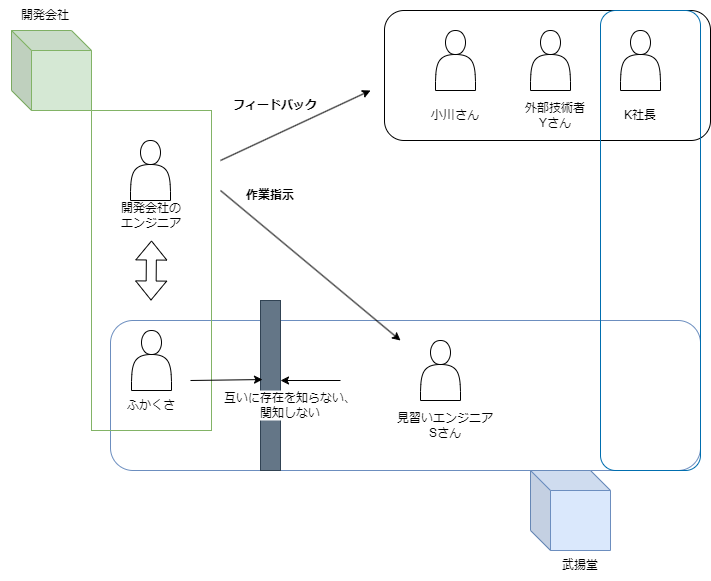

The diagram above was exported from draw.io. Its source (the exported page's mxGraphModel, read from the mxfile embedded in the PNG):
<mxGraphModel dx="880" dy="654" grid="1" gridSize="10" guides="1" tooltips="1" connect="1" arrows="1" fold="1" page="1" pageScale="1" pageWidth="827" pageHeight="1169" math="0" shadow="0">
  <root>
    <mxCell id="0" />
    <mxCell id="1" parent="0" />
    <mxCell id="Q0Q4ASfPmtK4dNOpTsf1-19" value="" style="rounded=1;whiteSpace=wrap;html=1;fillColor=none;strokeColor=#6c8ebf;" vertex="1" parent="1">
      <mxGeometry x="140" y="330" width="590" height="150" as="geometry" />
    </mxCell>
    <mxCell id="Q0Q4ASfPmtK4dNOpTsf1-6" value="" style="rounded=0;whiteSpace=wrap;html=1;fillColor=none;strokeColor=#82b366;" vertex="1" parent="1">
      <mxGeometry x="121" y="120" width="120" height="320" as="geometry" />
    </mxCell>
    <mxCell id="Q0Q4ASfPmtK4dNOpTsf1-1" value="" style="shape=actor;whiteSpace=wrap;html=1;" vertex="1" parent="1">
      <mxGeometry x="161" y="340" width="40" height="60" as="geometry" />
    </mxCell>
    <mxCell id="Q0Q4ASfPmtK4dNOpTsf1-2" value="ふかくさ" style="text;html=1;strokeColor=none;fillColor=none;align=center;verticalAlign=middle;whiteSpace=wrap;rounded=0;" vertex="1" parent="1">
      <mxGeometry x="151" y="400" width="60" height="30" as="geometry" />
    </mxCell>
    <mxCell id="Q0Q4ASfPmtK4dNOpTsf1-3" value="" style="shape=actor;whiteSpace=wrap;html=1;" vertex="1" parent="1">
      <mxGeometry x="160" y="150" width="40" height="60" as="geometry" />
    </mxCell>
    <mxCell id="Q0Q4ASfPmtK4dNOpTsf1-4" value="開発会社の&lt;br&gt;エンジニア" style="text;html=1;strokeColor=none;fillColor=none;align=center;verticalAlign=middle;whiteSpace=wrap;rounded=0;" vertex="1" parent="1">
      <mxGeometry x="141" y="210" width="80" height="30" as="geometry" />
    </mxCell>
    <mxCell id="Q0Q4ASfPmtK4dNOpTsf1-5" value="" style="shape=flexArrow;endArrow=classic;startArrow=classic;html=1;rounded=0;" edge="1" parent="1">
      <mxGeometry width="100" height="100" relative="1" as="geometry">
        <mxPoint x="180.5" y="310" as="sourcePoint" />
        <mxPoint x="181" y="250" as="targetPoint" />
      </mxGeometry>
    </mxCell>
    <mxCell id="Q0Q4ASfPmtK4dNOpTsf1-7" value="" style="shape=cube;whiteSpace=wrap;html=1;boundedLbl=1;backgroundOutline=1;darkOpacity=0.05;darkOpacity2=0.1;fillColor=#d5e8d4;size=20;strokeColor=#82b366;" vertex="1" parent="1">
      <mxGeometry x="41" y="40" width="80" height="80" as="geometry" />
    </mxCell>
    <mxCell id="Q0Q4ASfPmtK4dNOpTsf1-8" value="" style="shape=cube;whiteSpace=wrap;html=1;boundedLbl=1;backgroundOutline=1;darkOpacity=0.05;darkOpacity2=0.1;fillColor=#dae8fc;size=20;strokeColor=#6c8ebf;" vertex="1" parent="1">
      <mxGeometry x="560" y="480" width="80" height="80" as="geometry" />
    </mxCell>
    <mxCell id="Q0Q4ASfPmtK4dNOpTsf1-9" value="武揚堂" style="text;html=1;strokeColor=none;fillColor=none;align=center;verticalAlign=middle;whiteSpace=wrap;rounded=0;" vertex="1" parent="1">
      <mxGeometry x="580" y="560" width="60" height="30" as="geometry" />
    </mxCell>
    <mxCell id="Q0Q4ASfPmtK4dNOpTsf1-10" value="開発会社" style="text;html=1;strokeColor=none;fillColor=none;align=center;verticalAlign=middle;whiteSpace=wrap;rounded=0;" vertex="1" parent="1">
      <mxGeometry x="30" y="10" width="90" height="30" as="geometry" />
    </mxCell>
    <mxCell id="Q0Q4ASfPmtK4dNOpTsf1-11" value="" style="shape=actor;whiteSpace=wrap;html=1;" vertex="1" parent="1">
      <mxGeometry x="450" y="350" width="40" height="60" as="geometry" />
    </mxCell>
    <mxCell id="Q0Q4ASfPmtK4dNOpTsf1-12" value="見習いエンジニア&lt;br&gt;Sさん" style="text;html=1;strokeColor=none;fillColor=none;align=center;verticalAlign=middle;whiteSpace=wrap;rounded=0;" vertex="1" parent="1">
      <mxGeometry x="400" y="420" width="150" height="30" as="geometry" />
    </mxCell>
    <mxCell id="Q0Q4ASfPmtK4dNOpTsf1-13" value="" style="endArrow=classic;html=1;rounded=0;" edge="1" parent="1">
      <mxGeometry width="50" height="50" relative="1" as="geometry">
        <mxPoint x="250" y="200" as="sourcePoint" />
        <mxPoint x="430" y="350" as="targetPoint" />
      </mxGeometry>
    </mxCell>
    <mxCell id="Q0Q4ASfPmtK4dNOpTsf1-14" value="作業指示" style="text;html=1;strokeColor=none;fillColor=none;align=center;verticalAlign=middle;whiteSpace=wrap;rounded=0;fontStyle=1" vertex="1" parent="1">
      <mxGeometry x="270" y="190" width="60" height="30" as="geometry" />
    </mxCell>
    <mxCell id="Q0Q4ASfPmtK4dNOpTsf1-15" value="" style="endArrow=classic;html=1;rounded=0;" edge="1" parent="1">
      <mxGeometry width="50" height="50" relative="1" as="geometry">
        <mxPoint x="250" y="170" as="sourcePoint" />
        <mxPoint x="400" y="100" as="targetPoint" />
      </mxGeometry>
    </mxCell>
    <mxCell id="Q0Q4ASfPmtK4dNOpTsf1-16" value="" style="shape=actor;whiteSpace=wrap;html=1;" vertex="1" parent="1">
      <mxGeometry x="465" y="40" width="40" height="60" as="geometry" />
    </mxCell>
    <mxCell id="Q0Q4ASfPmtK4dNOpTsf1-17" value="" style="shape=actor;whiteSpace=wrap;html=1;" vertex="1" parent="1">
      <mxGeometry x="560" y="40" width="40" height="60" as="geometry" />
    </mxCell>
    <mxCell id="Q0Q4ASfPmtK4dNOpTsf1-18" value="" style="shape=actor;whiteSpace=wrap;html=1;" vertex="1" parent="1">
      <mxGeometry x="650" y="40" width="40" height="60" as="geometry" />
    </mxCell>
    <mxCell id="Q0Q4ASfPmtK4dNOpTsf1-20" value="フィードバック" style="text;html=1;strokeColor=none;fillColor=none;align=center;verticalAlign=middle;whiteSpace=wrap;rounded=0;fontStyle=1" vertex="1" parent="1">
      <mxGeometry x="260" y="100" width="90" height="30" as="geometry" />
    </mxCell>
    <mxCell id="Q0Q4ASfPmtK4dNOpTsf1-21" value="" style="rounded=1;whiteSpace=wrap;html=1;fillColor=none;" vertex="1" parent="1">
      <mxGeometry x="414" y="20" width="326" height="130" as="geometry" />
    </mxCell>
    <mxCell id="Q0Q4ASfPmtK4dNOpTsf1-22" value="小川さん" style="text;html=1;strokeColor=none;fillColor=none;align=center;verticalAlign=middle;whiteSpace=wrap;rounded=0;" vertex="1" parent="1">
      <mxGeometry x="455" y="110" width="60" height="30" as="geometry" />
    </mxCell>
    <mxCell id="Q0Q4ASfPmtK4dNOpTsf1-23" value="外部技術者&lt;br&gt;Yさん" style="text;html=1;strokeColor=none;fillColor=none;align=center;verticalAlign=middle;whiteSpace=wrap;rounded=0;" vertex="1" parent="1">
      <mxGeometry x="550" y="110" width="70" height="30" as="geometry" />
    </mxCell>
    <mxCell id="Q0Q4ASfPmtK4dNOpTsf1-24" value="K社長" style="text;html=1;strokeColor=none;fillColor=none;align=center;verticalAlign=middle;whiteSpace=wrap;rounded=0;" vertex="1" parent="1">
      <mxGeometry x="640" y="110" width="60" height="30" as="geometry" />
    </mxCell>
    <mxCell id="Q0Q4ASfPmtK4dNOpTsf1-26" value="" style="rounded=0;whiteSpace=wrap;html=1;fillColor=#647687;fontColor=#ffffff;strokeColor=#314354;" vertex="1" parent="1">
      <mxGeometry x="290" y="310" width="20" height="170" as="geometry" />
    </mxCell>
    <mxCell id="Q0Q4ASfPmtK4dNOpTsf1-27" value="" style="endArrow=classic;html=1;rounded=0;entryX=0.1;entryY=0.465;entryDx=0;entryDy=0;entryPerimeter=0;" edge="1" parent="1" target="Q0Q4ASfPmtK4dNOpTsf1-26">
      <mxGeometry width="50" height="50" relative="1" as="geometry">
        <mxPoint x="220" y="390" as="sourcePoint" />
        <mxPoint x="270" y="340" as="targetPoint" />
      </mxGeometry>
    </mxCell>
    <mxCell id="Q0Q4ASfPmtK4dNOpTsf1-30" value="" style="endArrow=classic;html=1;rounded=0;" edge="1" parent="1">
      <mxGeometry width="50" height="50" relative="1" as="geometry">
        <mxPoint x="370" y="390" as="sourcePoint" />
        <mxPoint x="310" y="390" as="targetPoint" />
      </mxGeometry>
    </mxCell>
    <mxCell id="Q0Q4ASfPmtK4dNOpTsf1-31" value="互いに存在を知らない、&lt;br&gt;関知しない" style="text;html=1;align=center;verticalAlign=middle;whiteSpace=wrap;rounded=0;fillColor=default;" vertex="1" parent="1">
      <mxGeometry x="250" y="400" width="140" height="30" as="geometry" />
    </mxCell>
    <mxCell id="Q0Q4ASfPmtK4dNOpTsf1-32" value="" style="rounded=1;whiteSpace=wrap;html=1;fillColor=none;fontColor=#ffffff;strokeColor=#006EAF;rotation=90;" vertex="1" parent="1">
      <mxGeometry x="450" y="200" width="460" height="100" as="geometry" />
    </mxCell>
  </root>
</mxGraphModel>